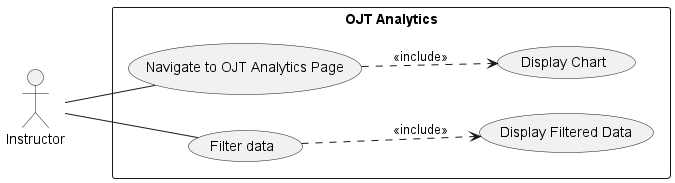

The diagram above was rendered by PlantUML. Its source (embedded in the PNG):
@startuml ojtanalytics_use_case_diagram

left to right direction

actor Instructor as User

rectangle "OJT Analytics" {
  usecase UC1 as "Navigate to OJT Analytics Page"
  usecase "Display Chart" as UC2
  usecase "Filter data" as UC3
  usecase "Display Filtered Data" as UC4
}

User -- UC1
UC1 ..> UC2 : <<include>>
User -- UC3
UC3 ..> UC4 : <<include>>

@enduml